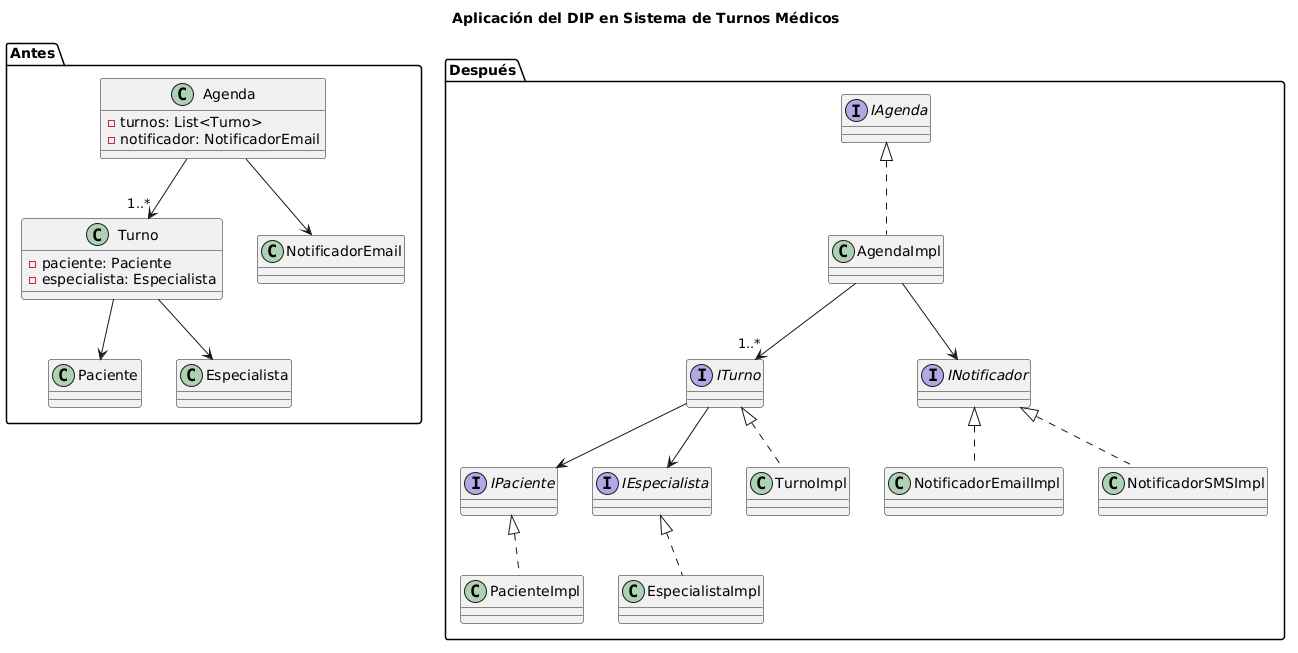

The diagram above was rendered by PlantUML. Its source (embedded in the PNG):
@startuml
title Aplicación del DIP en Sistema de Turnos Médicos

' ANTES (Acoplamientos concretos)
package "Antes" {
    class Agenda {
        - turnos: List<Turno>
        - notificador: NotificadorEmail
    }
    class Turno {
        - paciente: Paciente
        - especialista: Especialista
    }
    class NotificadorEmail
    class Paciente
    class Especialista

    Agenda --> "1..*" Turno
    Turno --> Paciente
    Turno --> Especialista
    Agenda --> NotificadorEmail
}

' DESPUÉS (Dependencias invertidas)
package "Después" {
    interface IAgenda
    interface ITurno
    interface IPaciente
    interface IEspecialista
    interface INotificador

    class AgendaImpl
    class TurnoImpl
    class PacienteImpl
    class EspecialistaImpl
    class NotificadorEmailImpl
    class NotificadorSMSImpl

    IAgenda <|.. AgendaImpl
    ITurno <|.. TurnoImpl
    IPaciente <|.. PacienteImpl
    IEspecialista <|.. EspecialistaImpl
    INotificador <|.. NotificadorEmailImpl
    INotificador <|.. NotificadorSMSImpl

    AgendaImpl --> "1..*" ITurno
    ITurno --> IPaciente
    ITurno --> IEspecialista
    AgendaImpl --> INotificador
}
@enduml